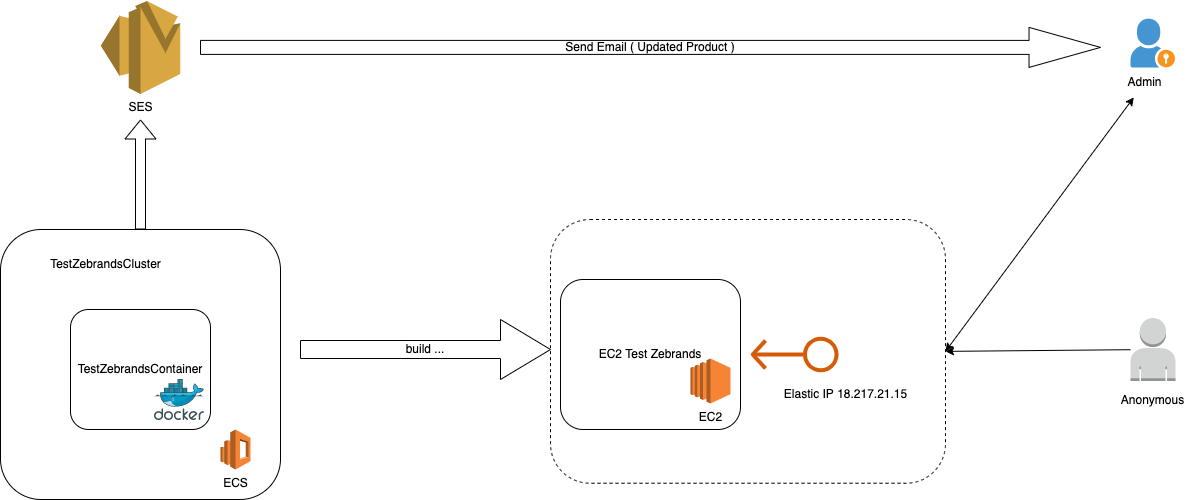

The diagram above was exported from draw.io. Its source (the exported page's mxGraphModel, read from the mxfile embedded in the PNG):
<mxGraphModel dx="1385" dy="775" grid="1" gridSize="10" guides="1" tooltips="1" connect="1" arrows="1" fold="1" page="1" pageScale="1" pageWidth="827" pageHeight="1169" math="0" shadow="0">
  <root>
    <mxCell id="0" />
    <mxCell id="1" parent="0" />
    <mxCell id="UJXQndFSMFXu24w60uQF-14" value="" style="rounded=1;whiteSpace=wrap;html=1;dashed=1;" vertex="1" parent="1">
      <mxGeometry x="760" y="230" width="395" height="263.75" as="geometry" />
    </mxCell>
    <mxCell id="UJXQndFSMFXu24w60uQF-11" value="EC2 Test Zebrands" style="rounded=1;whiteSpace=wrap;html=1;" vertex="1" parent="1">
      <mxGeometry x="770" y="290" width="180" height="150" as="geometry" />
    </mxCell>
    <mxCell id="UJXQndFSMFXu24w60uQF-3" value="" style="rounded=1;whiteSpace=wrap;html=1;" vertex="1" parent="1">
      <mxGeometry x="210" y="240" width="280" height="270" as="geometry" />
    </mxCell>
    <mxCell id="UJXQndFSMFXu24w60uQF-1" value="TestZebrandsContainer" style="rounded=1;whiteSpace=wrap;html=1;" vertex="1" parent="1">
      <mxGeometry x="280" y="320" width="140" height="120" as="geometry" />
    </mxCell>
    <mxCell id="UJXQndFSMFXu24w60uQF-2" value="ECS" style="outlineConnect=0;dashed=0;verticalLabelPosition=bottom;verticalAlign=top;align=center;html=1;shape=mxgraph.aws3.elasticsearch_service;fillColor=#F58534;gradientColor=none;" vertex="1" parent="1">
      <mxGeometry x="430" y="440" width="30" height="40" as="geometry" />
    </mxCell>
    <mxCell id="UJXQndFSMFXu24w60uQF-4" value="" style="sketch=0;aspect=fixed;html=1;points=[];align=center;image;fontSize=12;image=img/lib/mscae/Docker.svg;" vertex="1" parent="1">
      <mxGeometry x="364" y="390" width="50" height="41" as="geometry" />
    </mxCell>
    <mxCell id="UJXQndFSMFXu24w60uQF-5" value="TestZebrandsCluster" style="text;html=1;align=center;verticalAlign=middle;resizable=0;points=[];autosize=1;strokeColor=none;fillColor=none;" vertex="1" parent="1">
      <mxGeometry x="250" y="260" width="130" height="30" as="geometry" />
    </mxCell>
    <mxCell id="UJXQndFSMFXu24w60uQF-6" value="" style="shape=flexArrow;endArrow=classic;html=1;rounded=0;exitX=0.5;exitY=0;exitDx=0;exitDy=0;" edge="1" parent="1" source="UJXQndFSMFXu24w60uQF-3">
      <mxGeometry width="50" height="50" relative="1" as="geometry">
        <mxPoint x="380" y="190" as="sourcePoint" />
        <mxPoint x="350" y="130" as="targetPoint" />
      </mxGeometry>
    </mxCell>
    <mxCell id="UJXQndFSMFXu24w60uQF-7" value="SES" style="outlineConnect=0;dashed=0;verticalLabelPosition=bottom;verticalAlign=top;align=center;html=1;shape=mxgraph.aws3.ses;fillColor=#D9A741;gradientColor=none;" vertex="1" parent="1">
      <mxGeometry x="310.25" y="11.399999999999999" width="79.5" height="93" as="geometry" />
    </mxCell>
    <mxCell id="UJXQndFSMFXu24w60uQF-8" value="Send Email ( Updated Product )" style="shape=singleArrow;whiteSpace=wrap;html=1;arrowWidth=0.35;arrowSize=0.07941176470588235;" vertex="1" parent="1">
      <mxGeometry x="410" y="37.9" width="900" height="40" as="geometry" />
    </mxCell>
    <mxCell id="UJXQndFSMFXu24w60uQF-9" value="build ..." style="shape=singleArrow;whiteSpace=wrap;html=1;" vertex="1" parent="1">
      <mxGeometry x="510" y="330" width="250" height="60" as="geometry" />
    </mxCell>
    <mxCell id="UJXQndFSMFXu24w60uQF-10" value="EC2" style="outlineConnect=0;dashed=0;verticalLabelPosition=bottom;verticalAlign=top;align=center;html=1;shape=mxgraph.aws3.ec2;fillColor=#F58534;gradientColor=none;" vertex="1" parent="1">
      <mxGeometry x="900" y="369" width="40" height="45" as="geometry" />
    </mxCell>
    <mxCell id="UJXQndFSMFXu24w60uQF-15" value="" style="sketch=0;outlineConnect=0;fontColor=#232F3E;gradientColor=none;fillColor=#D45B07;strokeColor=none;dashed=0;verticalLabelPosition=bottom;verticalAlign=top;align=center;html=1;fontSize=12;fontStyle=0;aspect=fixed;pointerEvents=1;shape=mxgraph.aws4.elastic_ip_address;rotation=-180;" vertex="1" parent="1">
      <mxGeometry x="960" y="346.66" width="88" height="36.67" as="geometry" />
    </mxCell>
    <mxCell id="UJXQndFSMFXu24w60uQF-16" value="Elastic IP 18.217.21.15" style="text;html=1;align=center;verticalAlign=middle;resizable=0;points=[];autosize=1;strokeColor=none;fillColor=none;" vertex="1" parent="1">
      <mxGeometry x="980" y="390" width="150" height="30" as="geometry" />
    </mxCell>
    <mxCell id="UJXQndFSMFXu24w60uQF-18" value="" style="shadow=0;dashed=0;html=1;strokeColor=none;fillColor=#4495D1;labelPosition=center;verticalLabelPosition=bottom;verticalAlign=top;align=center;outlineConnect=0;shape=mxgraph.veeam.portal_admin;labelBackgroundColor=#D45B07;" vertex="1" parent="1">
      <mxGeometry x="1340" y="29.1" width="44.4" height="48.8" as="geometry" />
    </mxCell>
    <mxCell id="UJXQndFSMFXu24w60uQF-20" value="" style="outlineConnect=0;dashed=0;verticalLabelPosition=bottom;verticalAlign=top;align=center;html=1;shape=mxgraph.aws3.user;fillColor=#D2D3D3;gradientColor=none;labelBackgroundColor=#D45B07;" vertex="1" parent="1">
      <mxGeometry x="1340" y="328.5" width="45" height="63" as="geometry" />
    </mxCell>
    <mxCell id="UJXQndFSMFXu24w60uQF-22" value="Admin" style="text;html=1;align=center;verticalAlign=middle;resizable=0;points=[];autosize=1;strokeColor=none;fillColor=none;" vertex="1" parent="1">
      <mxGeometry x="1324.4" y="77.9" width="60" height="30" as="geometry" />
    </mxCell>
    <mxCell id="UJXQndFSMFXu24w60uQF-23" value="Anonymous" style="text;html=1;align=center;verticalAlign=middle;resizable=0;points=[];autosize=1;strokeColor=none;fillColor=none;" vertex="1" parent="1">
      <mxGeometry x="1317.2" y="395.75" width="90" height="30" as="geometry" />
    </mxCell>
    <mxCell id="UJXQndFSMFXu24w60uQF-27" value="" style="endArrow=classic;startArrow=classic;html=1;rounded=0;exitX=1;exitY=0.5;exitDx=0;exitDy=0;" edge="1" parent="1" source="UJXQndFSMFXu24w60uQF-14" target="UJXQndFSMFXu24w60uQF-22">
      <mxGeometry width="50" height="50" relative="1" as="geometry">
        <mxPoint x="1170" y="350" as="sourcePoint" />
        <mxPoint x="1220" y="300" as="targetPoint" />
      </mxGeometry>
    </mxCell>
    <mxCell id="UJXQndFSMFXu24w60uQF-29" value="" style="endArrow=classic;html=1;rounded=0;entryX=1;entryY=0.5;entryDx=0;entryDy=0;" edge="1" parent="1" source="UJXQndFSMFXu24w60uQF-20" target="UJXQndFSMFXu24w60uQF-14">
      <mxGeometry width="50" height="50" relative="1" as="geometry">
        <mxPoint x="1200" y="480" as="sourcePoint" />
        <mxPoint x="1250" y="430" as="targetPoint" />
      </mxGeometry>
    </mxCell>
  </root>
</mxGraphModel>